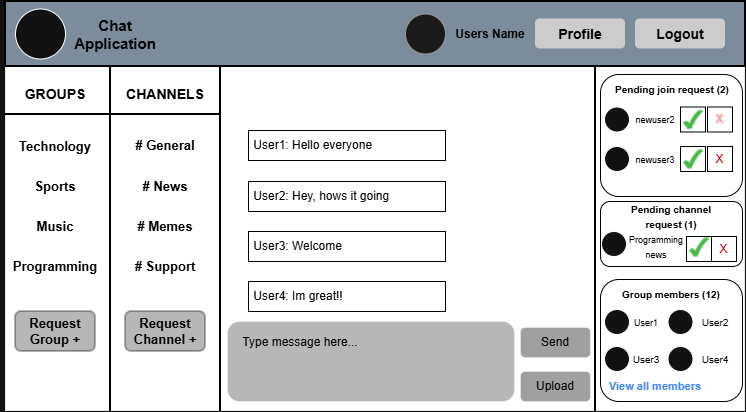

The diagram above was exported from draw.io. Its source (the exported page's mxGraphModel, read from the mxfile embedded in the PNG):
<mxGraphModel dx="774" dy="596" grid="1" gridSize="10" guides="1" tooltips="1" connect="1" arrows="1" fold="1" page="1" pageScale="1" pageWidth="850" pageHeight="1100" math="0" shadow="0">
  <root>
    <mxCell id="0" />
    <mxCell id="1" parent="0" />
    <mxCell id="zkOY8V2PcUqdeUUr_HdC-1" parent="1" style="rounded=0;whiteSpace=wrap;html=1;gradientColor=none;fillColor=light-dark(#000000,#FFFFFF);strokeColor=light-dark(#000000,#000000);strokeWidth=0;fontColor=light-dark(#000000,#000000);textOpacity=70;" value="&lt;div&gt;&lt;br&gt;&lt;/div&gt;" vertex="1">
      <mxGeometry height="410" width="740" x="295" y="300" as="geometry" />
    </mxCell>
    <mxCell id="zkOY8V2PcUqdeUUr_HdC-2" parent="1" style="rounded=0;whiteSpace=wrap;html=1;fillColor=#647687;strokeColor=light-dark(#000000,#000000);strokeWidth=2;fontColor=#ffffff;" value="" vertex="1">
      <mxGeometry height="65" width="740" x="295" y="300" as="geometry" />
    </mxCell>
    <mxCell id="zkOY8V2PcUqdeUUr_HdC-3" parent="1" style="rounded=1;whiteSpace=wrap;html=1;strokeColor=none;fillColor=light-dark(#FFFFFF,#CCCCCC);" value="&lt;span style=&quot;color: light-dark(rgb(0, 0, 0), rgb(0, 0, 0));&quot;&gt;&lt;font style=&quot;font-size: 14px;&quot;&gt;&lt;b&gt;Logout&lt;/b&gt;&lt;/font&gt;&lt;/span&gt;" vertex="1">
      <mxGeometry height="30" width="90" x="925" y="317.5" as="geometry" />
    </mxCell>
    <mxCell id="zkOY8V2PcUqdeUUr_HdC-4" parent="1" style="rounded=1;whiteSpace=wrap;html=1;strokeColor=none;fillColor=light-dark(#FFFFFF,#CCCCCC);" value="&lt;span style=&quot;color: light-dark(rgb(0, 0, 0), rgb(0, 0, 0));&quot;&gt;&lt;font style=&quot;font-size: 14px;&quot;&gt;&lt;b&gt;Profile&lt;/b&gt;&lt;/font&gt;&lt;/span&gt;" vertex="1">
      <mxGeometry height="30" width="90" x="825" y="317.5" as="geometry" />
    </mxCell>
    <mxCell id="zkOY8V2PcUqdeUUr_HdC-5" parent="1" style="ellipse;whiteSpace=wrap;html=1;shapeInside=1;aspect=fixed;fillColor=#f5f5f5;fontColor=#333333;strokeColor=#666666;" value="" vertex="1">
      <mxGeometry height="40" width="40" x="695" y="312.5" as="geometry" />
    </mxCell>
    <mxCell id="zkOY8V2PcUqdeUUr_HdC-6" parent="1" style="text;html=1;whiteSpace=wrap;strokeColor=none;fillColor=none;align=center;verticalAlign=middle;rounded=0;fontColor=light-dark(#000000,#000000);" value="&lt;b&gt;Users Name&lt;/b&gt;" vertex="1">
      <mxGeometry height="30" width="80" x="740" y="317.5" as="geometry" />
    </mxCell>
    <mxCell id="zkOY8V2PcUqdeUUr_HdC-7" parent="1" style="text;html=1;whiteSpace=wrap;strokeColor=none;fillColor=none;align=center;verticalAlign=middle;rounded=0;fontColor=light-dark(#000000,#000000);" value="&lt;b&gt;&lt;font style=&quot;font-size: 14px;&quot;&gt;GROUPS&lt;/font&gt;&lt;/b&gt;" vertex="1">
      <mxGeometry height="40" width="90" x="300" y="373" as="geometry" />
    </mxCell>
    <mxCell id="zkOY8V2PcUqdeUUr_HdC-8" parent="1" style="text;html=1;whiteSpace=wrap;strokeColor=none;fillColor=none;align=center;verticalAlign=middle;rounded=0;fontColor=light-dark(#000000,#000000);" value="&lt;b&gt;&lt;font style=&quot;font-size: 14px;&quot;&gt;CHANNELS&lt;/font&gt;&lt;/b&gt;" vertex="1">
      <mxGeometry height="30" width="80" x="415" y="378" as="geometry" />
    </mxCell>
    <mxCell id="zkOY8V2PcUqdeUUr_HdC-9" parent="1" style="line;strokeWidth=2;direction=south;html=1;strokeColor=light-dark(#000000,#000000);" value="" vertex="1">
      <mxGeometry height="345" width="10" x="395" y="365" as="geometry" />
    </mxCell>
    <mxCell id="zkOY8V2PcUqdeUUr_HdC-10" parent="1" style="line;strokeWidth=2;direction=south;html=1;strokeColor=light-dark(#000000,#000000);" value="" vertex="1">
      <mxGeometry height="345" width="10" x="505" y="365" as="geometry" />
    </mxCell>
    <mxCell id="zkOY8V2PcUqdeUUr_HdC-11" parent="1" style="text;html=1;whiteSpace=wrap;strokeColor=none;fillColor=none;align=center;verticalAlign=middle;rounded=0;autosize=1;resizable=0;" value="&lt;span style=&quot;color: light-dark(rgb(0, 0, 0), rgb(0, 0, 0));&quot;&gt;&lt;b&gt;&lt;font style=&quot;font-size: 13px;&quot;&gt;Technology&lt;/font&gt;&lt;/b&gt;&lt;/span&gt;" vertex="1">
      <mxGeometry height="30" width="100" x="295" y="430" as="geometry" />
    </mxCell>
    <mxCell id="zkOY8V2PcUqdeUUr_HdC-12" parent="1" style="text;html=1;whiteSpace=wrap;strokeColor=none;fillColor=none;align=center;verticalAlign=middle;rounded=0;autosize=1;resizable=0;" value="&lt;b style=&quot;color: light-dark(rgb(0, 0, 0), rgb(0, 0, 0));&quot;&gt;&lt;font style=&quot;font-size: 13px;&quot;&gt;Sports&lt;/font&gt;&lt;/b&gt;" vertex="1">
      <mxGeometry height="30" width="60" x="315" y="470" as="geometry" />
    </mxCell>
    <mxCell id="zkOY8V2PcUqdeUUr_HdC-13" parent="1" style="text;html=1;whiteSpace=wrap;strokeColor=none;fillColor=none;align=center;verticalAlign=middle;rounded=0;autosize=1;resizable=0;" value="&lt;b&gt;&lt;font style=&quot;font-size: 13px; color: light-dark(rgb(0, 0, 0), rgb(0, 0, 0));&quot;&gt;Music&lt;/font&gt;&lt;/b&gt;" vertex="1">
      <mxGeometry height="30" width="60" x="315" y="510" as="geometry" />
    </mxCell>
    <mxCell id="zkOY8V2PcUqdeUUr_HdC-14" parent="1" style="text;html=1;whiteSpace=wrap;strokeColor=none;fillColor=none;align=center;verticalAlign=middle;rounded=0;autosize=1;resizable=0;" value="&lt;b&gt;&lt;font style=&quot;font-size: 13px; color: light-dark(rgb(0, 0, 0), rgb(0, 0, 0));&quot;&gt;Programming&lt;/font&gt;&lt;/b&gt;" vertex="1">
      <mxGeometry height="30" width="110" x="290" y="550" as="geometry" />
    </mxCell>
    <mxCell id="zkOY8V2PcUqdeUUr_HdC-15" parent="1" style="line;strokeWidth=2;html=1;strokeColor=light-dark(#000000,#000000);" value="" vertex="1">
      <mxGeometry height="10" width="215" x="295" y="408" as="geometry" />
    </mxCell>
    <mxCell id="zkOY8V2PcUqdeUUr_HdC-16" parent="1" style="text;html=1;whiteSpace=wrap;strokeColor=none;fillColor=none;align=center;verticalAlign=middle;rounded=0;fontColor=light-dark(#000000,#000000);" value="&lt;b&gt;&lt;font style=&quot;font-size: 13px;&quot;&gt;# General&lt;/font&gt;&lt;/b&gt;" vertex="1">
      <mxGeometry height="30" width="70" x="420" y="429" as="geometry" />
    </mxCell>
    <mxCell id="zkOY8V2PcUqdeUUr_HdC-17" parent="1" style="text;html=1;whiteSpace=wrap;strokeColor=none;fillColor=none;align=center;verticalAlign=middle;rounded=0;" value="&lt;span style=&quot;color: light-dark(rgb(0, 0, 0), rgb(0, 0, 0));&quot;&gt;&lt;font style=&quot;font-size: 13px;&quot;&gt;&lt;b&gt;# News&lt;/b&gt;&lt;/font&gt;&lt;/span&gt;" vertex="1">
      <mxGeometry height="30" width="60" x="425" y="470" as="geometry" />
    </mxCell>
    <mxCell id="zkOY8V2PcUqdeUUr_HdC-18" parent="1" style="text;html=1;whiteSpace=wrap;strokeColor=none;fillColor=none;align=center;verticalAlign=middle;rounded=0;fontColor=light-dark(#000000,#000000);fontSize=13;fontStyle=1" value="# Memes" vertex="1">
      <mxGeometry height="30" width="60" x="425" y="510" as="geometry" />
    </mxCell>
    <mxCell id="zkOY8V2PcUqdeUUr_HdC-19" parent="1" style="text;html=1;whiteSpace=wrap;strokeColor=none;fillColor=none;align=center;verticalAlign=middle;rounded=0;fontColor=light-dark(#000000,#000000);fontSize=13;fontStyle=1" value="# Support" vertex="1">
      <mxGeometry height="30" width="80" x="415" y="550" as="geometry" />
    </mxCell>
    <mxCell id="zkOY8V2PcUqdeUUr_HdC-20" parent="1" style="rounded=1;whiteSpace=wrap;html=1;fillColor=default;strokeColor=light-dark(#000000,#000000);strokeWidth=2;perimeterSpacing=0;opacity=30;" value="&lt;span style=&quot;color: light-dark(rgb(0, 0, 0), rgb(0, 0, 0));&quot;&gt;&lt;b&gt;&lt;font style=&quot;font-size: 13px;&quot;&gt;Request Group +&lt;/font&gt;&lt;/b&gt;&lt;/span&gt;" vertex="1">
      <mxGeometry height="40" width="80" x="305" y="610" as="geometry" />
    </mxCell>
    <mxCell id="zkOY8V2PcUqdeUUr_HdC-21" parent="1" style="rounded=1;whiteSpace=wrap;html=1;fillColor=default;strokeColor=light-dark(#000000,#000000);strokeWidth=2;perimeterSpacing=0;opacity=30;" value="&lt;span style=&quot;color: light-dark(rgb(0, 0, 0), rgb(0, 0, 0));&quot;&gt;&lt;b&gt;&lt;font style=&quot;font-size: 13px;&quot;&gt;Request Channel +&lt;/font&gt;&lt;/b&gt;&lt;/span&gt;" vertex="1">
      <mxGeometry height="40" width="80" x="415" y="610" as="geometry" />
    </mxCell>
    <mxCell id="zkOY8V2PcUqdeUUr_HdC-22" parent="1" style="line;strokeWidth=2;direction=south;html=1;strokeColor=light-dark(#000000,#000000);" value="" vertex="1">
      <mxGeometry height="345" width="10" x="880" y="365" as="geometry" />
    </mxCell>
    <mxCell id="zkOY8V2PcUqdeUUr_HdC-23" parent="1" style="ellipse;whiteSpace=wrap;html=1;shapeInside=1;aspect=fixed;" value="" vertex="1">
      <mxGeometry height="50" width="50" x="305" y="307.5" as="geometry" />
    </mxCell>
    <mxCell id="zkOY8V2PcUqdeUUr_HdC-24" parent="1" style="text;html=1;whiteSpace=wrap;strokeColor=none;fillColor=none;align=center;verticalAlign=middle;rounded=0;fontColor=light-dark(#000000,#000000);" value="&lt;b&gt;&lt;font style=&quot;font-size: 15px;&quot;&gt;Chat Application&lt;/font&gt;&lt;/b&gt;" vertex="1">
      <mxGeometry height="30" width="100" x="355" y="317.5" as="geometry" />
    </mxCell>
    <mxCell id="zkOY8V2PcUqdeUUr_HdC-25" parent="1" style="rounded=1;whiteSpace=wrap;html=1;opacity=30;align=left;" value="" vertex="1">
      <mxGeometry height="80" width="287" x="517" y="620" as="geometry" />
    </mxCell>
    <mxCell id="zkOY8V2PcUqdeUUr_HdC-26" parent="1" style="text;html=1;whiteSpace=wrap;strokeColor=none;fillColor=none;align=center;verticalAlign=middle;rounded=0;fontColor=light-dark(#000000,#000000);" value="Type message here..." vertex="1">
      <mxGeometry height="30" width="120" x="530" y="626" as="geometry" />
    </mxCell>
    <mxCell id="zkOY8V2PcUqdeUUr_HdC-27" parent="1" style="rounded=1;whiteSpace=wrap;html=1;opacity=40;" value="&lt;span style=&quot;color: light-dark(rgb(0, 0, 0), rgb(0, 0, 0));&quot;&gt;Send&lt;/span&gt;" vertex="1">
      <mxGeometry height="30" width="70" x="810" y="626" as="geometry" />
    </mxCell>
    <mxCell id="zkOY8V2PcUqdeUUr_HdC-28" parent="1" style="rounded=1;whiteSpace=wrap;html=1;opacity=40;" value="&lt;span style=&quot;color: light-dark(rgb(0, 0, 0), rgb(0, 0, 0));&quot;&gt;Upload&lt;/span&gt;" vertex="1">
      <mxGeometry height="30" width="70" x="810" y="670" as="geometry" />
    </mxCell>
    <mxCell id="zkOY8V2PcUqdeUUr_HdC-29" parent="1" style="rounded=0;whiteSpace=wrap;html=1;fillColor=none;strokeColor=light-dark(#000000,#000000);align=left;" value="&lt;span style=&quot;color: light-dark(rgb(0, 0, 0), rgb(0, 0, 0));&quot;&gt;&amp;nbsp;User4: Im great!!&lt;/span&gt;" vertex="1">
      <mxGeometry height="30" width="197" x="538" y="580" as="geometry" />
    </mxCell>
    <mxCell id="zkOY8V2PcUqdeUUr_HdC-30" parent="1" style="rounded=0;whiteSpace=wrap;html=1;fillColor=none;strokeColor=light-dark(#000000,#000000);align=left;" value="&lt;span style=&quot;color: light-dark(rgb(0, 0, 0), rgb(0, 0, 0));&quot;&gt;&amp;nbsp;User3: Welcome&lt;/span&gt;" vertex="1">
      <mxGeometry height="30" width="197" x="538" y="530" as="geometry" />
    </mxCell>
    <mxCell id="zkOY8V2PcUqdeUUr_HdC-31" parent="1" style="rounded=0;whiteSpace=wrap;html=1;fillColor=none;strokeColor=light-dark(#000000,#000000);align=left;" value="&lt;span style=&quot;color: light-dark(rgb(0, 0, 0), rgb(0, 0, 0));&quot;&gt;&amp;nbsp;User2: Hey, hows it going&lt;/span&gt;" vertex="1">
      <mxGeometry height="30" width="197" x="538" y="480" as="geometry" />
    </mxCell>
    <mxCell id="zkOY8V2PcUqdeUUr_HdC-32" parent="1" style="rounded=0;whiteSpace=wrap;html=1;fillColor=none;strokeColor=light-dark(#000000,#000000);align=left;" value="&lt;span style=&quot;color: light-dark(rgb(0, 0, 0), rgb(0, 0, 0));&quot;&gt;&amp;nbsp;User1: Hello everyone&lt;/span&gt;" vertex="1">
      <mxGeometry height="30" width="197" x="538" y="429" as="geometry" />
    </mxCell>
    <mxCell id="zkOY8V2PcUqdeUUr_HdC-43" parent="1" style="rounded=1;whiteSpace=wrap;html=1;fillColor=none;strokeColor=light-dark(#000000,#000000);" value="" vertex="1">
      <mxGeometry height="122" width="142" x="890" y="373" as="geometry" />
    </mxCell>
    <mxCell id="zkOY8V2PcUqdeUUr_HdC-44" parent="1" style="rounded=1;whiteSpace=wrap;html=1;fillColor=none;strokeColor=light-dark(#000000,#000000);" value="" vertex="1">
      <mxGeometry height="65" width="142" x="890" y="500" as="geometry" />
    </mxCell>
    <mxCell id="zkOY8V2PcUqdeUUr_HdC-45" parent="1" style="rounded=1;whiteSpace=wrap;html=1;fillColor=none;strokeColor=light-dark(#000000,#000000);" value="" vertex="1">
      <mxGeometry height="122" width="142" x="890" y="578" as="geometry" />
    </mxCell>
    <mxCell id="zkOY8V2PcUqdeUUr_HdC-46" parent="1" style="text;html=1;whiteSpace=wrap;strokeColor=none;fillColor=none;align=center;verticalAlign=middle;rounded=0;fontColor=light-dark(#000000,#000000);" value="&lt;b&gt;&lt;font style=&quot;font-size: 10px;&quot;&gt;Pending join request (2)&lt;/font&gt;&lt;/b&gt;" vertex="1">
      <mxGeometry height="30" width="120" x="902" y="373" as="geometry" />
    </mxCell>
    <mxCell id="zkOY8V2PcUqdeUUr_HdC-47" parent="1" style="ellipse;whiteSpace=wrap;html=1;shapeInside=1;aspect=fixed;" value="" vertex="1">
      <mxGeometry height="25" width="25" x="894" y="405.5" as="geometry" />
    </mxCell>
    <mxCell id="zkOY8V2PcUqdeUUr_HdC-48" parent="1" style="ellipse;whiteSpace=wrap;html=1;shapeInside=1;aspect=fixed;" value="" vertex="1">
      <mxGeometry height="25" width="25" x="894" y="445" as="geometry" />
    </mxCell>
    <mxCell id="zkOY8V2PcUqdeUUr_HdC-49" parent="1" style="text;html=1;whiteSpace=wrap;strokeColor=none;fillColor=none;align=center;verticalAlign=middle;rounded=0;fontColor=light-dark(#000000,#000000);" value="&lt;font style=&quot;font-size: 9px;&quot;&gt;newuser2&lt;/font&gt;" vertex="1">
      <mxGeometry height="30" width="60" x="915" y="403" as="geometry" />
    </mxCell>
    <mxCell id="zkOY8V2PcUqdeUUr_HdC-50" parent="1" style="text;html=1;whiteSpace=wrap;strokeColor=none;fillColor=none;align=center;verticalAlign=middle;rounded=0;fontColor=light-dark(#000000,#000000);" value="&lt;font style=&quot;font-size: 9px;&quot;&gt;newuser3&lt;/font&gt;" vertex="1">
      <mxGeometry height="30" width="60" x="915" y="442.5" as="geometry" />
    </mxCell>
    <mxCell id="zkOY8V2PcUqdeUUr_HdC-51" parent="1" style="text;html=1;whiteSpace=wrap;strokeColor=none;fillColor=none;align=center;verticalAlign=middle;rounded=0;fontColor=light-dark(#000000,#000000);" value="&lt;b&gt;&lt;font style=&quot;font-size: 10px;&quot;&gt;Pending channel request (1)&lt;/font&gt;&lt;/b&gt;" vertex="1">
      <mxGeometry height="30" width="100" x="911" y="500" as="geometry" />
    </mxCell>
    <mxCell id="zkOY8V2PcUqdeUUr_HdC-54" parent="1" style="ellipse;whiteSpace=wrap;html=1;shapeInside=1;aspect=fixed;" value="" vertex="1">
      <mxGeometry height="25" width="25" x="891" y="530" as="geometry" />
    </mxCell>
    <mxCell id="zkOY8V2PcUqdeUUr_HdC-55" parent="1" style="text;html=1;whiteSpace=wrap;strokeColor=none;fillColor=none;align=center;verticalAlign=middle;rounded=0;fontColor=light-dark(#000000,#000000);" value="&lt;font style=&quot;font-size: 9px;&quot;&gt;Programming news&lt;/font&gt;" vertex="1">
      <mxGeometry height="30" width="60" x="916" y="530" as="geometry" />
    </mxCell>
    <mxCell id="zkOY8V2PcUqdeUUr_HdC-57" parent="1" style="whiteSpace=wrap;html=1;aspect=fixed;fillColor=none;strokeColor=light-dark(#000000,#000000);" value="" vertex="1">
      <mxGeometry height="25" width="25" x="970" y="405.5" as="geometry" />
    </mxCell>
    <mxCell id="zkOY8V2PcUqdeUUr_HdC-58" parent="1" style="whiteSpace=wrap;html=1;aspect=fixed;fillColor=none;fontColor=#ffffff;strokeColor=light-dark(#000000,#000000);" value="&lt;b style=&quot;color: rgb(204, 0, 0);&quot;&gt;X&lt;/b&gt;" vertex="1">
      <mxGeometry height="25" width="25" x="997" y="405.5" as="geometry" />
    </mxCell>
    <mxCell id="zkOY8V2PcUqdeUUr_HdC-59" parent="1" style="verticalLabelPosition=bottom;verticalAlign=top;html=1;shape=mxgraph.basic.tick;fillColor=#008a00;fontColor=#ffffff;strokeColor=#005700;" value="" vertex="1">
      <mxGeometry height="19" width="19" x="973" y="408.5" as="geometry" />
    </mxCell>
    <mxCell id="zkOY8V2PcUqdeUUr_HdC-60" parent="1" style="whiteSpace=wrap;html=1;aspect=fixed;fillColor=none;strokeColor=light-dark(#000000,#000000);" value="" vertex="1">
      <mxGeometry height="25" width="25" x="970" y="445" as="geometry" />
    </mxCell>
    <mxCell id="zkOY8V2PcUqdeUUr_HdC-61" parent="1" style="whiteSpace=wrap;html=1;aspect=fixed;fillColor=none;strokeColor=light-dark(#000000,#000000);" value="&lt;span style=&quot;color: light-dark(rgb(0, 0, 0), rgb(204, 0, 0));&quot;&gt;X&lt;/span&gt;" vertex="1">
      <mxGeometry height="25" width="25" x="997" y="445" as="geometry" />
    </mxCell>
    <mxCell id="zkOY8V2PcUqdeUUr_HdC-62" parent="1" style="verticalLabelPosition=bottom;verticalAlign=top;html=1;shape=mxgraph.basic.tick;fillColor=#008a00;fontColor=#ffffff;strokeColor=#005700;" value="" vertex="1">
      <mxGeometry height="19" width="19" x="973" y="448" as="geometry" />
    </mxCell>
    <mxCell id="zkOY8V2PcUqdeUUr_HdC-63" parent="1" style="verticalLabelPosition=bottom;verticalAlign=top;html=1;shape=mxgraph.basic.tick;fillColor=#008a00;fontColor=#ffffff;strokeColor=#005700;" value="" vertex="1">
      <mxGeometry height="19" width="19" x="979" y="536" as="geometry" />
    </mxCell>
    <mxCell id="zkOY8V2PcUqdeUUr_HdC-64" parent="1" style="whiteSpace=wrap;html=1;aspect=fixed;fillColor=none;strokeColor=light-dark(#000000,#000000);" value="" vertex="1">
      <mxGeometry height="25" width="25" x="976" y="535" as="geometry" />
    </mxCell>
    <mxCell id="zkOY8V2PcUqdeUUr_HdC-65" parent="1" style="whiteSpace=wrap;html=1;aspect=fixed;fillColor=none;strokeColor=light-dark(#000000,#000000);" value="&lt;span style=&quot;color: light-dark(rgb(0, 0, 0), rgb(204, 0, 0));&quot;&gt;X&lt;/span&gt;" vertex="1">
      <mxGeometry height="25" width="25" x="1001" y="535" as="geometry" />
    </mxCell>
    <mxCell id="zkOY8V2PcUqdeUUr_HdC-66" parent="1" style="text;html=1;whiteSpace=wrap;strokeColor=none;fillColor=none;align=center;verticalAlign=middle;rounded=0;fontColor=light-dark(#000000,#000000);" value="&lt;b&gt;&lt;font style=&quot;font-size: 10px;&quot;&gt;Group members (12)&lt;/font&gt;&lt;/b&gt;" vertex="1">
      <mxGeometry height="30" width="110" x="906" y="578" as="geometry" />
    </mxCell>
    <mxCell id="zkOY8V2PcUqdeUUr_HdC-68" parent="1" style="ellipse;whiteSpace=wrap;html=1;shapeInside=1;aspect=fixed;" value="" vertex="1">
      <mxGeometry height="25" width="25" x="894" y="608" as="geometry" />
    </mxCell>
    <mxCell id="zkOY8V2PcUqdeUUr_HdC-69" parent="1" style="ellipse;whiteSpace=wrap;html=1;shapeInside=1;aspect=fixed;" value="" vertex="1">
      <mxGeometry height="25" width="25" x="957.5" y="645" as="geometry" />
    </mxCell>
    <mxCell id="zkOY8V2PcUqdeUUr_HdC-70" parent="1" style="ellipse;whiteSpace=wrap;html=1;shapeInside=1;aspect=fixed;" value="" vertex="1">
      <mxGeometry height="25" width="25" x="957.5" y="608" as="geometry" />
    </mxCell>
    <mxCell id="zkOY8V2PcUqdeUUr_HdC-71" parent="1" style="ellipse;whiteSpace=wrap;html=1;shapeInside=1;aspect=fixed;" value="" vertex="1">
      <mxGeometry height="25" width="25" x="894" y="645" as="geometry" />
    </mxCell>
    <mxCell id="zkOY8V2PcUqdeUUr_HdC-73" parent="1" style="dashed=0;html=1;fillColor=none;strokeColor=none;align=center;rounded=1;arcSize=10;fontColor=#3384FF;fontStyle=1;fontSize=11;shadow=0;" value="View all members&amp;nbsp;" vertex="1">
      <mxGeometry height="20" width="100" x="896" y="675" as="geometry" />
    </mxCell>
    <mxCell id="zkOY8V2PcUqdeUUr_HdC-74" parent="1" style="text;html=1;whiteSpace=wrap;strokeColor=none;fillColor=none;align=center;verticalAlign=middle;rounded=0;fontColor=light-dark(#000000,#000000);" value="&lt;font style=&quot;font-size: 9px;&quot;&gt;User1&lt;/font&gt;" vertex="1">
      <mxGeometry height="30" width="60" x="906" y="605.5" as="geometry" />
    </mxCell>
    <mxCell id="zkOY8V2PcUqdeUUr_HdC-75" parent="1" style="text;html=1;whiteSpace=wrap;strokeColor=none;fillColor=none;align=center;verticalAlign=middle;rounded=0;fontColor=light-dark(#000000,#000000);" value="&lt;font style=&quot;font-size: 10px;&quot;&gt;User2&lt;/font&gt;" vertex="1">
      <mxGeometry height="30" width="60" x="975" y="605.5" as="geometry" />
    </mxCell>
    <mxCell id="zkOY8V2PcUqdeUUr_HdC-76" parent="1" style="text;html=1;whiteSpace=wrap;strokeColor=none;fillColor=none;align=center;verticalAlign=middle;rounded=0;fontColor=light-dark(#000000,#000000);" value="&lt;font style=&quot;font-size: 10px;&quot;&gt;User3&lt;/font&gt;" vertex="1">
      <mxGeometry height="30" width="60" x="906" y="642.5" as="geometry" />
    </mxCell>
    <mxCell id="zkOY8V2PcUqdeUUr_HdC-77" parent="1" style="text;html=1;whiteSpace=wrap;strokeColor=none;fillColor=none;align=center;verticalAlign=middle;rounded=0;fontColor=light-dark(#000000,#000000);fontSize=10;" value="User4" vertex="1">
      <mxGeometry height="30" width="60" x="975" y="642.5" as="geometry" />
    </mxCell>
  </root>
</mxGraphModel>